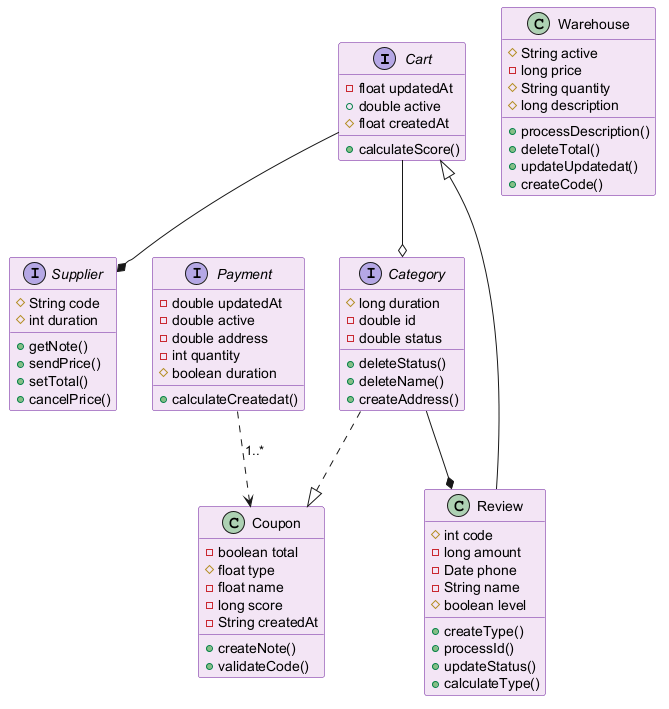

The diagram above was rendered by PlantUML. Its source (embedded in the PNG):
@startuml
skinparam backgroundColor #FFFFFF
skinparam classBackgroundColor #F3E5F5
skinparam classBorderColor #6A1B9A
interface Cart {
  -float updatedAt
  +double active
  #float createdAt
  +calculateScore()
}
interface Supplier {
  #String code
  #int duration
  +getNote()
  +sendPrice()
  +setTotal()
  +cancelPrice()
}
interface Payment {
  -double updatedAt
  -double active
  -double address
  -int quantity
  #boolean duration
  +calculateCreatedat()
}
class Coupon {
  -boolean total
  #float type
  -float name
  -long score
  -String createdAt
  +createNote()
  +validateCode()
}
class Warehouse {
  #String active
  -long price
  #String quantity
  #long description
  +processDescription()
  +deleteTotal()
  +updateUpdatedat()
  +createCode()
}
class Review {
  #int code
  -long amount
  -Date phone
  -String name
  #boolean level
  +createType()
  +processId()
  +updateStatus()
  +calculateType()
}
interface Category {
  #long duration
  -double id
  -double status
  +deleteStatus()
  +deleteName()
  +createAddress()
}
Cart --* Supplier
Category --* Review
Category ..|> Coupon
Payment ..> Coupon : "1..*"
Review --|> Cart
Cart --o Category
@enduml